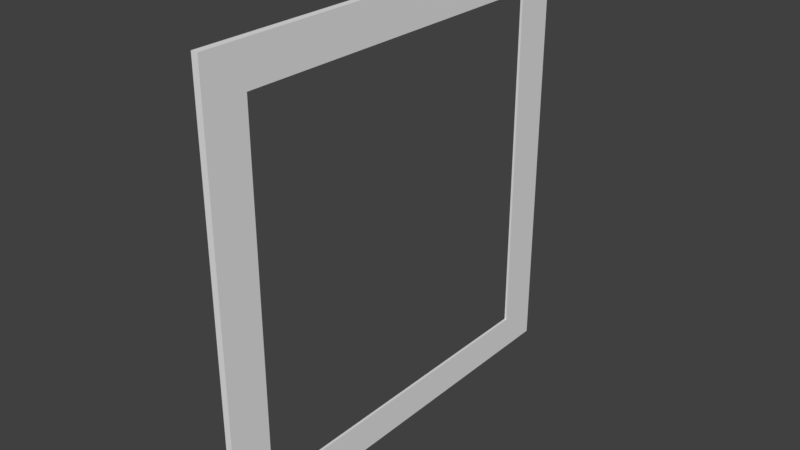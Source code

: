 # Source: WFrame1.blend  (saved by Blender 2.79.0; exported with 4.5.12 LTS)
import bpy
from mathutils import Matrix  # noqa: F401  (used for matrix-valued properties, if any)

bpy.ops.wm.read_factory_settings(use_empty=True)
scene = bpy.context.scene
scene.name = 'Scene'

# ---- collections
col_collection_1 = bpy.data.collections.new('Collection 1'); scene.collection.children.link(col_collection_1)

# ---- images (referenced by path relative to the original .blend; pixels are not part of the script)
import os
ASSET_DIR = os.environ.get("B2B_ASSET_DIR", "")  # directory of the original .blend (textures are referenced by path, not embedded)
HERE = os.path.dirname(os.path.abspath(__file__))  # packed textures are extracted next to this script under _unpacked/

def load_image(name, relpath, width, height, colorspace="sRGB"):
    """Load a texture the original file referenced (path relative to the .blend, or extracted next to this script)."""
    p = next((c for c in (os.path.join(HERE, relpath), os.path.join(ASSET_DIR, relpath)) if relpath and os.path.exists(c)), "")
    if p:
        img = bpy.data.images.load(p, check_existing=True)
        img.name = name
    else:  # same state as the original file: an image datablock whose file is absent (Cycles renders it pink)
        img = bpy.data.images.new(name, width, height)
        img.source = "FILE"
        img.filepath = "//" + (relpath or name)
    img.colorspace_settings.name = colorspace
    return img
img_wframe1 = load_image('WFRAME1', '', 1024, 1024, 'sRGB')

# ---- materials (node trees are filled in below, after node groups)
mat_wframe1 = bpy.data.materials.new('WFrame1')
mat_wframe1.alpha_threshold = 0.0
mat_wframe1.roughness = 0.5

# ---- material node trees
mat_wframe1.use_nodes = True; mat_wframe1.node_tree.nodes.clear()
_N = mat_wframe1.node_tree.nodes; _L = mat_wframe1.node_tree.links
n0 = _N.new('ShaderNodeOutputMaterial'); n0.name = 'Material Output'; n0.location = (300, 300)
n1 = _N.new('ShaderNodeBsdfDiffuse'); n1.name = 'Diffuse BSDF'; n1.location = (10, 300)
n2 = _N.new('ShaderNodeTexImage'); n2.name = 'Image Texture'; n2.location = (243, 120)
n2.width = 140
n2.image = img_wframe1
_L.new(n1.outputs[0], n0.inputs[0])
n0.is_active_output = True

# ---- world
world_world = bpy.data.worlds.new('World'); scene.world = world_world
world_world.color = (0.05088, 0.05088, 0.05088)
world_world.use_sun_shadow = False
world_world.sun_shadow_jitter_overblur = 0.0
world_world.cycles.sampling_method = 'MANUAL'

# ---- meshes
me_cube = bpy.data.meshes.new('Cube')
me_cube.from_pydata([(0.021, 0.07756, 0.6254), (0.021, 0.01231, 0.6254), (0.021, 0.07756, 0.6877), (0.021, 0.01231, 0.6877), (0.021, 0.07756, 0.06652), (0.021, 0.01231, 0.06652), (0.021, 0.07756, 0.01226), (0.021, 0.01231, 0.01226), (0.021, 0.6877, 0.6127), (0.021, 0.6224, 0.6254), (0.021, 0.6877, 0.6254), (0.021, 0.6224, 0.6877), (0.021, 0.6877, 0.6877), (0.021, 0.6224, 0.06652), (0.021, 0.6877, 0.06652), (0.021, 0.6224, 0.01226), (0.021, 0.6877, 0.01226), (0.0105, 0.6877, 0.6127), (0.0105, 0.6877, 0.06652), (0.0105, 0.6224, 0.01226), (0.0105, 0.6877, 0.01226), (0.01715, 0.6224, 0.06652), (0.01715, 0.07756, 0.06652), (0.0105, 0.07756, 0.01226), (0.0105, 0.01231, 0.06652), (0.0105, 0.01231, 0.01226), (0.0105, 0.01231, 0.6254), (0.01715, 0.07756, 0.6254), (0.0105, 0.07756, 0.6877), (0.0105, 0.01231, 0.6877), (0.01715, 0.6224, 0.6254), (0.0105, 0.6224, 0.6877), (0.0105, 0.6877, 0.6877)], [], [(9, 0, 27, 30), (1, 0, 2, 3), (13, 9, 30, 21), (13, 4, 6, 15), (5, 7, 6, 4), (10, 12, 11, 9), (14, 13, 15, 16), (11, 2, 0, 9), (4, 22, 27, 0), (13, 21, 22, 4), (8, 10, 9, 13, 14), (28, 2, 11, 31), (14, 16, 20, 18), (16, 15, 19, 20), (4, 0, 1, 5), (17, 8, 14, 18), (6, 7, 25, 23), (7, 5, 24, 25), (1, 3, 29, 26), (3, 2, 28, 29), (15, 6, 23, 19), (11, 12, 32, 31), (5, 1, 26, 24), (17, 32, 12, 8)])
_uv = me_cube.uv_layers.new(name='UVMap')
_uv.uv.foreach_set('vector', [0.839, 0.8914, 0.09193, 0.8463, 0.1098, 0.8303, 0.8232, 0.8789, 0.004734, 0.8443, 0.09193, 0.8463, 0.08423, 0.924, 0.0008478, 0.9201, 0.8292, 0.1578, 0.839, 0.8914, 0.8232, 0.8789, 0.8192, 0.1667, 0.8292, 0.1578, 0.1125, 0.07305, 0.1166, 0.004819, 0.8372, 0.09465, 0.03399, 0.06365, 0.03855, 0.0001286, 0.1166, 0.004819, 0.1125, 0.07305, 0.918, 0.894, 0.92, 0.9725, 0.8378, 0.9719, 0.839, 0.8914, 0.9102, 0.1581, 0.8292, 0.1578, 0.8372, 0.09465, 0.9121, 0.09878, 0.8378, 0.9719, 0.08423, 0.924, 0.09193, 0.8463, 0.839, 0.8914, 0.1125, 0.07305, 0.1238, 0.09004, 0.1098, 0.8303, 0.09193, 0.8463, 0.8292, 0.1578, 0.8192, 0.1667, 0.1238, 0.09004, 0.1125, 0.07305, 0.9184, 0.8811, 0.918, 0.894, 0.839, 0.8914, 0.8292, 0.1578, 0.9102, 0.1581, 0.08345, 0.9379, 0.08423, 0.924, 0.8378, 0.9719, 0.8372, 0.9858, 0.9484, 0.8182, 0.9484, 0.8897, 0.9346, 0.8897, 0.9346, 0.8182, 0.8896, 0.9999, 0.8036, 0.9999, 0.8036, 0.986, 0.8896, 0.986, 0.1125, 0.07305, 0.09193, 0.8463, 0.004734, 0.8443, 0.03399, 0.06365, 0.9346, 0.09898, 0.9484, 0.09898, 0.9484, 0.8182, 0.9346, 0.8182, 0.08605, 0.9999, 0.0001286, 0.9999, 0.0001289, 0.986, 0.08605, 0.986, 0.9344, 0.0001333, 0.9343, 0.0716, 0.9205, 0.07159, 0.9205, 0.0001286, 0.9341, 0.8076, 0.934, 0.8897, 0.9202, 0.8896, 0.9202, 0.8076, 0.0008478, 0.9201, 0.08423, 0.924, 0.08345, 0.9379, 0.0001286, 0.9336, 0.8036, 0.9999, 0.08605, 0.9999, 0.08605, 0.986, 0.8036, 0.986, 0.8378, 0.9719, 0.92, 0.9725, 0.92, 0.9858, 0.8372, 0.9858, 0.9343, 0.0716, 0.9341, 0.8076, 0.9202, 0.8076, 0.9205, 0.07159, 0.9346, 0.09898, 0.9346, 0.0001286, 0.9484, 0.0001286, 0.9484, 0.09898])
me_cube.materials.append(mat_wframe1)
me_cube.use_remesh_preserve_volume = False
me_cube.use_remesh_preserve_attributes = False
me_cube.use_mirror_vertex_groups = False
me_cube.update()

# ---- objects
ob_wframe1_u = bpy.data.objects.new('WFrame1(U)', me_cube)

# ---- transforms, parenting, visibility, modifiers, constraints
ob_wframe1_u.location = (3.394e-06, -1.0, 2.393e-06)
ob_wframe1_u.lock_rotations_4d = False
ob_wframe1_u.empty_display_type = 'ARROWS'
ob_wframe1_u.lineart.crease_threshold = 0.0

# ---- collection membership
col_collection_1.objects.link(ob_wframe1_u)

# ---- scene / render settings (as saved in the file)
scene.frame_start = 0; scene.frame_end = 250; scene.frame_set(0)
scene.render.engine = 'CYCLES'
scene.render.resolution_percentage = 50
scene.render.dither_intensity = 0.0
scene.cycles.use_denoising = False
scene.cycles.samples = 128
scene.cycles.sampling_pattern = 'TABULATED_SOBOL'
scene.cycles.use_adaptive_sampling = False
scene.cycles.use_light_tree = False
scene.cycles.blur_glossy = 0.0
scene.cycles.sample_clamp_indirect = 0.0
scene.view_settings.view_transform = 'Standard'
bpy.context.view_layer.update()

# ---- added for rendering (the .blend has no active camera and no usable light): camera, sun
cam_auto = bpy.data.cameras.new('AutoCamera')
cam_auto.lens = 50.0
cam_auto.sensor_width = 36.0
cam_auto.clip_end = 1000.0
ob_auto_camera = bpy.data.objects.new('AutoCamera', cam_auto)
scene.collection.objects.link(ob_auto_camera)
ob_auto_camera.location = (0.899575, -1.71059, 1.05706)
ob_auto_camera.rotation_euler = (1.09748, -7.21219e-08, 0.694738)
scene.camera = ob_auto_camera
light_auto_sun = bpy.data.lights.new('AutoSun', 'SUN')
light_auto_sun.energy = 3.0
light_auto_sun.angle = 0.0523599
ob_auto_sun = bpy.data.objects.new('AutoSun', light_auto_sun)
scene.collection.objects.link(ob_auto_sun)
ob_auto_sun.rotation_euler = (0.872665, 0.174533, 0.523599)
bpy.context.view_layer.update()
